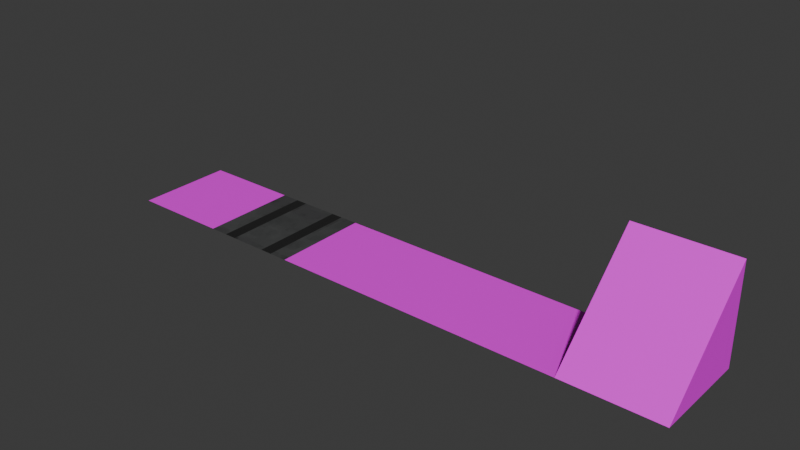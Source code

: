 # Source: gridmap_2.blend  (saved by Blender 4.3.34; exported with 4.5.12 LTS)
import bpy
from mathutils import Matrix  # noqa: F401  (used for matrix-valued properties, if any)

bpy.ops.wm.read_factory_settings(use_empty=True)
scene = bpy.context.scene
scene.name = 'Scene'

# ---- collections
col_collection = bpy.data.collections.new('Collection'); scene.collection.children.link(col_collection)

# ---- images (referenced by path relative to the original .blend; pixels are not part of the script)
import os
ASSET_DIR = os.environ.get("B2B_ASSET_DIR", "")  # directory of the original .blend (textures are referenced by path, not embedded)
HERE = os.path.dirname(os.path.abspath(__file__))  # packed textures are extracted next to this script under _unpacked/

def load_image(name, relpath, width, height, colorspace="sRGB"):
    """Load a texture the original file referenced (path relative to the .blend, or extracted next to this script)."""
    p = next((c for c in (os.path.join(HERE, relpath), os.path.join(ASSET_DIR, relpath)) if relpath and os.path.exists(c)), "")
    if p:
        img = bpy.data.images.load(p, check_existing=True)
        img.name = name
    else:  # same state as the original file: an image datablock whose file is absent (Cycles renders it pink)
        img = bpy.data.images.new(name, width, height)
        img.source = "FILE"
        img.filepath = "//" + (relpath or name)
    img.colorspace_settings.name = colorspace
    return img
img_plane = load_image('plane', 'plane.png', 1024, 1024, 'sRGB')
img_plane01 = load_image('plane01', '_unpacked/plane01.082de030.png', 32, 32, 'sRGB')
img_plane02 = load_image('plane02', 'plane02.png', 1024, 1024, 'sRGB')
img_plane03 = load_image('plane03', 'plane03.png', 1024, 1024, 'sRGB')
img_plane04 = load_image('plane04', 'plane04.png', 1024, 1024, 'sRGB')
img_ramp1 = load_image('ramp1', 'ramp1.png', 1024, 1024, 'sRGB')

# ---- materials (node trees are filled in below, after node groups)
mat_material = bpy.data.materials.new('Material')
mat_material_001 = bpy.data.materials.new('Material.001')
mat_material_002 = bpy.data.materials.new('Material.002')
mat_material_003 = bpy.data.materials.new('Material.003')
mat_material_005 = bpy.data.materials.new('Material.005')
mat_material_004 = bpy.data.materials.new('Material.004')

# ---- material node trees
mat_material.use_nodes = True; mat_material.node_tree.nodes.clear()
_N = mat_material.node_tree.nodes; _L = mat_material.node_tree.links
n0 = _N.new('ShaderNodeBsdfPrincipled'); n0.name = 'Principled BSDF'; n0.location = (10, 300)
n1 = _N.new('ShaderNodeOutputMaterial'); n1.name = 'Material Output'; n1.location = (300, 300)
n2 = _N.new('ShaderNodeTexImage'); n2.name = 'Image Texture'; n2.location = (-280, 280)
n2.image = img_plane
n2.interpolation = 'Closest'
_L.new(n0.outputs[0], n1.inputs[0])
_L.new(n2.outputs[0], n0.inputs[0])
n1.is_active_output = True
mat_material_001.use_nodes = True; mat_material_001.node_tree.nodes.clear()
_N = mat_material_001.node_tree.nodes; _L = mat_material_001.node_tree.links
n0 = _N.new('ShaderNodeBsdfPrincipled'); n0.name = 'Principled BSDF'; n0.location = (10, 300)
n1 = _N.new('ShaderNodeOutputMaterial'); n1.name = 'Material Output'; n1.location = (300, 300)
n2 = _N.new('ShaderNodeTexImage'); n2.name = 'Image Texture'; n2.location = (-280, 280)
n2.image = img_plane01
n2.interpolation = 'Closest'
_L.new(n0.outputs[0], n1.inputs[0])
_L.new(n2.outputs[0], n0.inputs[0])
n1.is_active_output = True
mat_material_002.use_nodes = True; mat_material_002.node_tree.nodes.clear()
_N = mat_material_002.node_tree.nodes; _L = mat_material_002.node_tree.links
n0 = _N.new('ShaderNodeBsdfPrincipled'); n0.name = 'Principled BSDF'; n0.location = (10, 300)
n1 = _N.new('ShaderNodeOutputMaterial'); n1.name = 'Material Output'; n1.location = (300, 300)
n2 = _N.new('ShaderNodeTexImage'); n2.name = 'Image Texture'; n2.location = (-280, 280)
n2.image = img_plane02
n2.interpolation = 'Closest'
_L.new(n0.outputs[0], n1.inputs[0])
_L.new(n2.outputs[0], n0.inputs[0])
n1.is_active_output = True
mat_material_003.use_nodes = True; mat_material_003.node_tree.nodes.clear()
_N = mat_material_003.node_tree.nodes; _L = mat_material_003.node_tree.links
n0 = _N.new('ShaderNodeBsdfPrincipled'); n0.name = 'Principled BSDF'; n0.location = (10, 300)
n1 = _N.new('ShaderNodeOutputMaterial'); n1.name = 'Material Output'; n1.location = (300, 300)
n2 = _N.new('ShaderNodeTexImage'); n2.name = 'Image Texture'; n2.location = (-280, 280)
n2.image = img_plane03
n2.interpolation = 'Closest'
_L.new(n0.outputs[0], n1.inputs[0])
_L.new(n2.outputs[0], n0.inputs[0])
n1.is_active_output = True
mat_material_005.use_nodes = True; mat_material_005.node_tree.nodes.clear()
_N = mat_material_005.node_tree.nodes; _L = mat_material_005.node_tree.links
n0 = _N.new('ShaderNodeBsdfPrincipled'); n0.name = 'Principled BSDF'; n0.location = (10, 300)
n1 = _N.new('ShaderNodeOutputMaterial'); n1.name = 'Material Output'; n1.location = (300, 300)
n2 = _N.new('ShaderNodeTexImage'); n2.name = 'Image Texture'; n2.location = (-280, 280)
n2.image = img_plane04
n2.interpolation = 'Closest'
_L.new(n0.outputs[0], n1.inputs[0])
_L.new(n2.outputs[0], n0.inputs[0])
n1.is_active_output = True
mat_material_004.use_nodes = True; mat_material_004.node_tree.nodes.clear()
_N = mat_material_004.node_tree.nodes; _L = mat_material_004.node_tree.links
n0 = _N.new('ShaderNodeBsdfPrincipled'); n0.name = 'Principled BSDF'; n0.location = (10, 300)
n1 = _N.new('ShaderNodeOutputMaterial'); n1.name = 'Material Output'; n1.location = (300, 300)
n2 = _N.new('ShaderNodeTexImage'); n2.name = 'Image Texture'; n2.location = (-280, 280)
n2.image = img_ramp1
n2.interpolation = 'Closest'
_L.new(n0.outputs[0], n1.inputs[0])
_L.new(n2.outputs[0], n0.inputs[0])
n1.is_active_output = True

# ---- world
world_world = bpy.data.worlds.new('World'); scene.world = world_world
world_world.use_nodes = True; world_world.node_tree.nodes.clear()
_N = world_world.node_tree.nodes; _L = world_world.node_tree.links
n0 = _N.new('ShaderNodeOutputWorld'); n0.name = 'World Output'; n0.location = (300, 300)
n1 = _N.new('ShaderNodeBackground'); n1.name = 'Background'; n1.location = (10, 300)
n1.inputs[0].default_value = (0.05088, 0.05088, 0.05088, 1.0)
_L.new(n1.outputs[0], n0.inputs[0])
n0.is_active_output = True
world_world.color = (0.05088, 0.05088, 0.05088)
world_world.sun_shadow_jitter_overblur = 0.0

# ---- meshes
me_plane = bpy.data.meshes.new('Plane')
me_plane.from_pydata([(0.0, -2.0, 0.0), (2.0, -2.0, 0.0), (0.0, 0.0, 0.0), (2.0, 0.0, 0.0)], [], [(0, 1, 3, 2)])
_uv = me_plane.uv_layers.new(name='UVMap')
_uv.uv.foreach_set('vector', [0.0, 0.0, 1.0, 0.0, 1.0, 1.0, 0.0, 1.0])
me_plane.materials.append(mat_material)
me_plane.update()
me_plane_001 = bpy.data.meshes.new('Plane.001')
me_plane_001.from_pydata([(0.0, -2.0, 0.0), (2.0, -2.0, 0.0), (0.0, 0.0, 0.0), (2.0, 0.0, 0.0)], [], [(0, 1, 3, 2)])
_uv = me_plane_001.uv_layers.new(name='UVMap')
_uv.uv.foreach_set('vector', [0.0, 0.0, 1.0, 0.0, 1.0, 1.0, 0.0, 1.0])
me_plane_001.materials.append(mat_material_001)
me_plane_001.update()
me_plane_002 = bpy.data.meshes.new('Plane.002')
me_plane_002.from_pydata([(0.0, -2.0, 0.0), (2.0, -2.0, 0.0), (0.0, 0.0, 0.0), (2.0, 0.0, 0.0)], [], [(0, 1, 3, 2)])
_uv = me_plane_002.uv_layers.new(name='UVMap')
_uv.uv.foreach_set('vector', [0.0, 0.0, 1.0, 0.0, 1.0, 1.0, 0.0, 1.0])
me_plane_002.materials.append(mat_material_002)
me_plane_002.update()
me_plane_003 = bpy.data.meshes.new('Plane.003')
me_plane_003.from_pydata([(0.0, -2.0, 0.0), (2.0, -2.0, 0.0), (0.0, 0.0, 0.0), (2.0, 0.0, 0.0)], [], [(0, 1, 3, 2)])
_uv = me_plane_003.uv_layers.new(name='UVMap')
_uv.uv.foreach_set('vector', [0.0, 0.0, 1.0, 0.0, 1.0, 1.0, 0.0, 1.0])
me_plane_003.materials.append(mat_material_003)
me_plane_003.update()
me_plane_004 = bpy.data.meshes.new('Plane.004')
me_plane_004.from_pydata([(0.0, -2.0, 0.0), (2.0, -2.0, 0.0), (0.0, 0.0, 0.0), (2.0, 0.0, 0.0)], [], [(0, 1, 3, 2)])
_uv = me_plane_004.uv_layers.new(name='UVMap')
_uv.uv.foreach_set('vector', [0.0, 0.0, 1.0, 0.0, 1.0, 1.0, 0.0, 1.0])
me_plane_004.materials.append(mat_material_005)
me_plane_004.update()
me_plane_005 = bpy.data.meshes.new('Plane.005')
me_plane_005.from_pydata([(0.0, -2.0, 0.0), (2.0, -2.0, 0.0), (0.0, 0.0, 2.0), (2.0, 0.0, 2.0), (0.0, 0.0, 2.0), (2.0, 0.0, 2.0), (0.0, 0.0, -0.0001667), (2.0, 0.0, -0.0001667)], [], [(0, 1, 3, 2), (2, 3, 5, 4), (4, 5, 7, 6), (4, 6, 0), (0, 6, 7, 1), (7, 5, 1)])
_uv = me_plane_005.uv_layers.new(name='UVMap')
_uv.uv.foreach_set('vector', [0.3333, 0.4714, 0.0, 0.4714, 0.0, 0.0, 0.3333, 0.0, 0.0, 0.4714, 0.0, 0.4714, 0.0, 0.4714, 0.0, 0.4714, 0.3333, 0.0, 0.6667, 0.0, 0.6667, 0.3334, 0.3333, 0.3334, 0.6667, 0.3334, 0.6667, 0.6667, 0.3333, 0.6667, 0.6667, 0.4714, 1.0, 0.4714, 1.0, 0.8047, 0.6667, 0.8047, 0.6667, 0.2357, 0.9024, 2.852e-08, 0.9024, 0.4714])
me_plane_005.materials.append(mat_material_004)
me_plane_005.update()

# ---- objects
ob_plane = bpy.data.objects.new('Plane', me_plane)
ob_plane_001 = bpy.data.objects.new('Plane.001', me_plane_001)
ob_plane_002 = bpy.data.objects.new('Plane.002', me_plane_002)
ob_plane_003 = bpy.data.objects.new('Plane.003', me_plane_003)
ob_plane_004 = bpy.data.objects.new('Plane.004', me_plane_004)
ob_plane_005 = bpy.data.objects.new('Plane.005', me_plane_005)

# ---- transforms, parenting, visibility, modifiers, constraints
ob_plane.location = (0.0, 0.0, 0.0)
ob_plane_001.location = (2.0, 0.0, 0.0)
ob_plane_002.location = (4.0, 0.0, 0.0)
ob_plane_003.location = (6.0, 0.0, 0.0)
ob_plane_004.location = (8.0, 0.0, 0.0)
ob_plane_005.location = (10.0, 0.0, 0.0)

# ---- collection membership
col_collection.objects.link(ob_plane)
col_collection.objects.link(ob_plane_001)
col_collection.objects.link(ob_plane_002)
col_collection.objects.link(ob_plane_003)
col_collection.objects.link(ob_plane_004)
col_collection.objects.link(ob_plane_005)

# ---- scene / render settings (as saved in the file)
scene.frame_start = 1; scene.frame_end = 250; scene.frame_set(1)
scene.render.engine = 'CYCLES'
scene.render.image_settings.file_format = 'JPEG'
scene.render.image_settings.color_mode = 'RGB'
scene.render.fps = 60
scene.cycles.denoising_use_gpu = True
scene.cycles.samples = 768
scene.cycles.adaptive_threshold = 0.05
scene.cycles.max_bounces = 10
scene.cycles.volume_bounces = 2
scene.cycles.use_fast_gi = True
scene.cycles.tile_size = 256
bpy.context.view_layer.update()

# ---- added for rendering (the .blend has no active camera and no usable light): camera, sun
cam_auto = bpy.data.cameras.new('AutoCamera')
cam_auto.lens = 50.0
cam_auto.sensor_width = 36.0
cam_auto.clip_end = 1000.0
ob_auto_camera = bpy.data.objects.new('AutoCamera', cam_auto)
scene.collection.objects.link(ob_auto_camera)
ob_auto_camera.location = (17.407, -14.6884, 10.1255)
ob_auto_camera.rotation_euler = (1.09748, -7.21219e-08, 0.694738)
scene.camera = ob_auto_camera
light_auto_sun = bpy.data.lights.new('AutoSun', 'SUN')
light_auto_sun.energy = 3.0
light_auto_sun.angle = 0.0523599
ob_auto_sun = bpy.data.objects.new('AutoSun', light_auto_sun)
scene.collection.objects.link(ob_auto_sun)
ob_auto_sun.rotation_euler = (0.872665, 0.174533, 0.523599)
bpy.context.view_layer.update()
